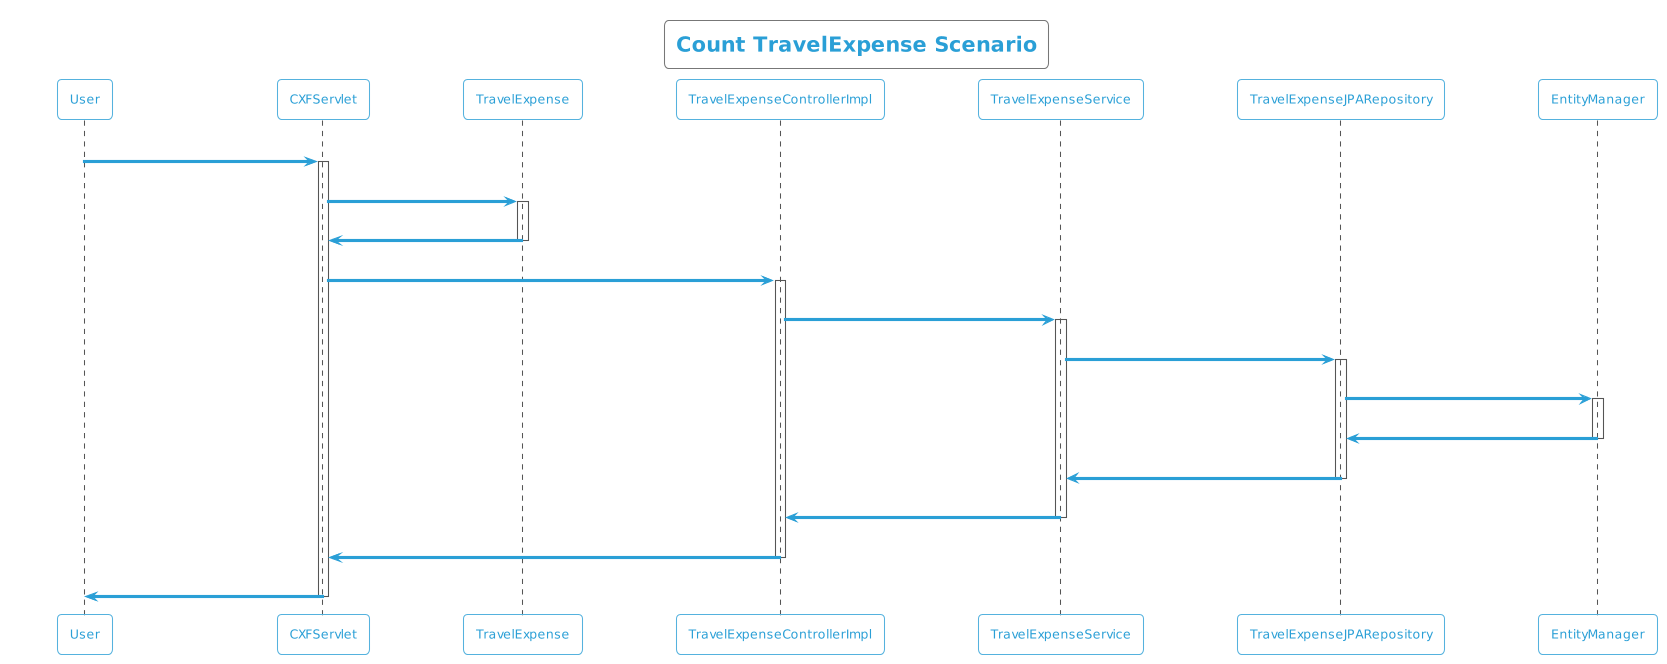

The diagram above was rendered by PlantUML. Its source (embedded in the PNG):
@startuml
!theme cyborg-outline
title Count TravelExpense Scenario
participant User
User -> CXFServlet: GET, TravelExpense
activate CXFServlet
CXFServlet -> TravelExpense: << count >>
activate TravelExpense
TravelExpense -> CXFServlet: << instance >>
deactivate TravelExpense
CXFServlet -> TravelExpenseControllerImpl: count(:TravelExpense)
activate TravelExpenseControllerImpl
TravelExpenseControllerImpl -> TravelExpenseService: count(:TravelExpense)
activate TravelExpenseService
TravelExpenseService -> TravelExpenseJPARepository: count(:TravelExpense)
activate TravelExpenseJPARepository
TravelExpenseJPARepository -> EntityManager: save(:Long)
activate EntityManager
EntityManager -> TravelExpenseJPARepository: << persisted Count >>
deactivate EntityManager
TravelExpenseJPARepository -> TravelExpenseService: << persisted Count >>
deactivate TravelExpenseJPARepository
TravelExpenseService -> TravelExpenseControllerImpl: << persisted Count >>
deactivate TravelExpenseService
TravelExpenseControllerImpl -> CXFServlet: << persisted Count >>
deactivate TravelExpenseControllerImpl
CXFServlet -> User: marshalled TravelExpense XML
deactivate CXFServlet
@enduml